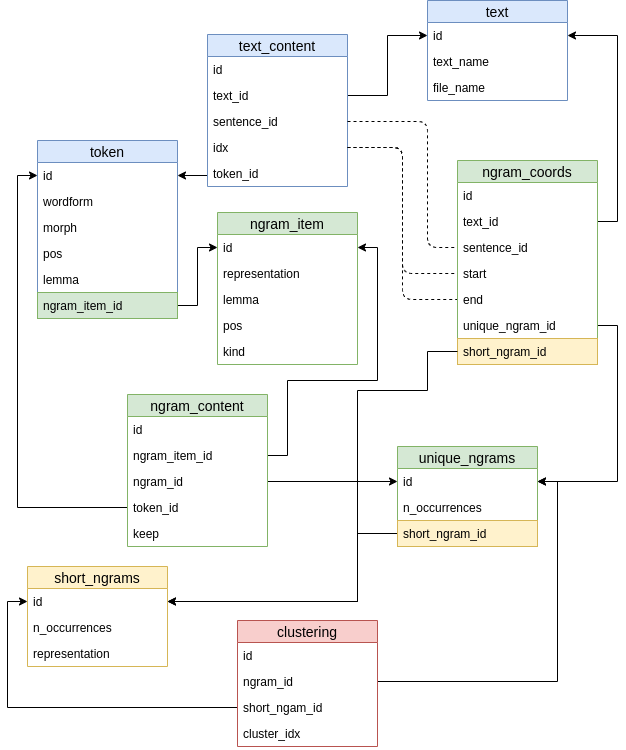

The diagram above was exported from draw.io. Its source (the exported page's mxGraphModel, read from the mxfile embedded in the PNG):
<mxGraphModel dx="1591" dy="850" grid="1" gridSize="10" guides="1" tooltips="1" connect="1" arrows="1" fold="1" page="1" pageScale="1" pageWidth="850" pageHeight="1100" math="0" shadow="0">
  <root>
    <mxCell id="0" />
    <mxCell id="1" parent="0" />
    <mxCell id="CTq7xRrmrxmYfFSP7KnR-19" style="edgeStyle=orthogonalEdgeStyle;rounded=0;orthogonalLoop=1;jettySize=auto;html=1;exitX=1;exitY=0.5;exitDx=0;exitDy=0;entryX=0;entryY=0.5;entryDx=0;entryDy=0;" parent="1" source="CTq7xRrmrxmYfFSP7KnR-18" target="CTq7xRrmrxmYfFSP7KnR-13" edge="1">
      <mxGeometry relative="1" as="geometry">
        <Array as="points">
          <mxPoint x="260" y="365" />
          <mxPoint x="260" y="307" />
        </Array>
      </mxGeometry>
    </mxCell>
    <mxCell id="CTq7xRrmrxmYfFSP7KnR-30" style="edgeStyle=orthogonalEdgeStyle;rounded=0;orthogonalLoop=1;jettySize=auto;html=1;exitX=1;exitY=0.5;exitDx=0;exitDy=0;entryX=0;entryY=0.5;entryDx=0;entryDy=0;" parent="1" source="CTq7xRrmrxmYfFSP7KnR-26" target="CTq7xRrmrxmYfFSP7KnR-21" edge="1">
      <mxGeometry relative="1" as="geometry" />
    </mxCell>
    <mxCell id="CTq7xRrmrxmYfFSP7KnR-31" style="edgeStyle=orthogonalEdgeStyle;rounded=0;orthogonalLoop=1;jettySize=auto;html=1;exitX=0;exitY=0.5;exitDx=0;exitDy=0;entryX=0;entryY=0.5;entryDx=0;entryDy=0;" parent="1" source="CTq7xRrmrxmYfFSP7KnR-27" target="CTq7xRrmrxmYfFSP7KnR-2" edge="1">
      <mxGeometry relative="1" as="geometry" />
    </mxCell>
    <mxCell id="CTq7xRrmrxmYfFSP7KnR-32" style="edgeStyle=orthogonalEdgeStyle;rounded=0;orthogonalLoop=1;jettySize=auto;html=1;exitX=1;exitY=0.5;exitDx=0;exitDy=0;entryX=1;entryY=0.5;entryDx=0;entryDy=0;" parent="1" source="CTq7xRrmrxmYfFSP7KnR-28" target="CTq7xRrmrxmYfFSP7KnR-13" edge="1">
      <mxGeometry relative="1" as="geometry">
        <Array as="points">
          <mxPoint x="350" y="515" />
          <mxPoint x="350" y="440" />
          <mxPoint x="440" y="440" />
          <mxPoint x="440" y="307" />
        </Array>
      </mxGeometry>
    </mxCell>
    <mxCell id="CTq7xRrmrxmYfFSP7KnR-52" style="edgeStyle=orthogonalEdgeStyle;rounded=0;orthogonalLoop=1;jettySize=auto;html=1;exitX=0;exitY=0.5;exitDx=0;exitDy=0;entryX=1;entryY=0.5;entryDx=0;entryDy=0;" parent="1" source="CTq7xRrmrxmYfFSP7KnR-46" target="CTq7xRrmrxmYfFSP7KnR-37" edge="1">
      <mxGeometry relative="1" as="geometry">
        <Array as="points">
          <mxPoint x="420" y="593" />
          <mxPoint x="420" y="661" />
        </Array>
      </mxGeometry>
    </mxCell>
    <mxCell id="CTq7xRrmrxmYfFSP7KnR-63" style="edgeStyle=orthogonalEdgeStyle;rounded=0;orthogonalLoop=1;jettySize=auto;html=1;exitX=0;exitY=0.5;exitDx=0;exitDy=0;entryX=1;entryY=0.5;entryDx=0;entryDy=0;" parent="1" source="CTq7xRrmrxmYfFSP7KnR-62" target="CTq7xRrmrxmYfFSP7KnR-2" edge="1">
      <mxGeometry relative="1" as="geometry">
        <Array as="points">
          <mxPoint x="270" y="235" />
        </Array>
      </mxGeometry>
    </mxCell>
    <mxCell id="CTq7xRrmrxmYfFSP7KnR-64" style="edgeStyle=orthogonalEdgeStyle;rounded=0;orthogonalLoop=1;jettySize=auto;html=1;exitX=1;exitY=0.5;exitDx=0;exitDy=0;entryX=0;entryY=0.5;entryDx=0;entryDy=0;" parent="1" source="CTq7xRrmrxmYfFSP7KnR-60" target="CTq7xRrmrxmYfFSP7KnR-55" edge="1">
      <mxGeometry relative="1" as="geometry" />
    </mxCell>
    <mxCell id="CTq7xRrmrxmYfFSP7KnR-80" style="edgeStyle=orthogonalEdgeStyle;rounded=0;orthogonalLoop=1;jettySize=auto;html=1;exitX=0;exitY=0.5;exitDx=0;exitDy=0;entryX=0;entryY=0.5;entryDx=0;entryDy=0;" parent="1" source="CTq7xRrmrxmYfFSP7KnR-79" target="CTq7xRrmrxmYfFSP7KnR-37" edge="1">
      <mxGeometry relative="1" as="geometry">
        <Array as="points">
          <mxPoint x="70" y="767" />
          <mxPoint x="70" y="661" />
        </Array>
      </mxGeometry>
    </mxCell>
    <mxCell id="CTq7xRrmrxmYfFSP7KnR-58" value="text_content" style="swimlane;fontStyle=0;childLayout=stackLayout;horizontal=1;startSize=22;horizontalStack=0;resizeParent=1;resizeParentMax=0;resizeLast=0;collapsible=1;marginBottom=0;align=center;fontSize=14;fillColor=#dae8fc;strokeColor=#6c8ebf;" parent="1" vertex="1">
      <mxGeometry x="270" y="94" width="140" height="152" as="geometry" />
    </mxCell>
    <mxCell id="CTq7xRrmrxmYfFSP7KnR-59" value="id" style="text;strokeColor=none;fillColor=none;spacingLeft=4;spacingRight=4;overflow=hidden;rotatable=0;points=[[0,0.5],[1,0.5]];portConstraint=eastwest;fontSize=12;" parent="CTq7xRrmrxmYfFSP7KnR-58" vertex="1">
      <mxGeometry y="22" width="140" height="26" as="geometry" />
    </mxCell>
    <mxCell id="CTq7xRrmrxmYfFSP7KnR-60" value="text_id" style="text;strokeColor=none;fillColor=none;spacingLeft=4;spacingRight=4;overflow=hidden;rotatable=0;points=[[0,0.5],[1,0.5]];portConstraint=eastwest;fontSize=12;" parent="CTq7xRrmrxmYfFSP7KnR-58" vertex="1">
      <mxGeometry y="48" width="140" height="26" as="geometry" />
    </mxCell>
    <mxCell id="CTq7xRrmrxmYfFSP7KnR-61" value="sentence_id" style="text;strokeColor=none;fillColor=none;spacingLeft=4;spacingRight=4;overflow=hidden;rotatable=0;points=[[0,0.5],[1,0.5]];portConstraint=eastwest;fontSize=12;" parent="CTq7xRrmrxmYfFSP7KnR-58" vertex="1">
      <mxGeometry y="74" width="140" height="26" as="geometry" />
    </mxCell>
    <mxCell id="CTq7xRrmrxmYfFSP7KnR-65" value="idx" style="text;strokeColor=none;fillColor=none;spacingLeft=4;spacingRight=4;overflow=hidden;rotatable=0;points=[[0,0.5],[1,0.5]];portConstraint=eastwest;fontSize=12;" parent="CTq7xRrmrxmYfFSP7KnR-58" vertex="1">
      <mxGeometry y="100" width="140" height="26" as="geometry" />
    </mxCell>
    <mxCell id="CTq7xRrmrxmYfFSP7KnR-62" value="token_id" style="text;strokeColor=none;fillColor=none;spacingLeft=4;spacingRight=4;overflow=hidden;rotatable=0;points=[[0,0.5],[1,0.5]];portConstraint=eastwest;fontSize=12;" parent="CTq7xRrmrxmYfFSP7KnR-58" vertex="1">
      <mxGeometry y="126" width="140" height="26" as="geometry" />
    </mxCell>
    <mxCell id="CTq7xRrmrxmYfFSP7KnR-1" value="token" style="swimlane;fontStyle=0;childLayout=stackLayout;horizontal=1;startSize=22;horizontalStack=0;resizeParent=1;resizeParentMax=0;resizeLast=0;collapsible=1;marginBottom=0;align=center;fontSize=14;fillColor=#dae8fc;strokeColor=#6c8ebf;" parent="1" vertex="1">
      <mxGeometry x="100" y="200" width="140" height="178" as="geometry" />
    </mxCell>
    <mxCell id="CTq7xRrmrxmYfFSP7KnR-2" value="id" style="text;strokeColor=none;fillColor=none;spacingLeft=4;spacingRight=4;overflow=hidden;rotatable=0;points=[[0,0.5],[1,0.5]];portConstraint=eastwest;fontSize=12;" parent="CTq7xRrmrxmYfFSP7KnR-1" vertex="1">
      <mxGeometry y="22" width="140" height="26" as="geometry" />
    </mxCell>
    <mxCell id="CTq7xRrmrxmYfFSP7KnR-3" value="wordform" style="text;strokeColor=none;fillColor=none;spacingLeft=4;spacingRight=4;overflow=hidden;rotatable=0;points=[[0,0.5],[1,0.5]];portConstraint=eastwest;fontSize=12;" parent="CTq7xRrmrxmYfFSP7KnR-1" vertex="1">
      <mxGeometry y="48" width="140" height="26" as="geometry" />
    </mxCell>
    <mxCell id="CTq7xRrmrxmYfFSP7KnR-4" value="morph" style="text;strokeColor=none;fillColor=none;spacingLeft=4;spacingRight=4;overflow=hidden;rotatable=0;points=[[0,0.5],[1,0.5]];portConstraint=eastwest;fontSize=12;" parent="CTq7xRrmrxmYfFSP7KnR-1" vertex="1">
      <mxGeometry y="74" width="140" height="26" as="geometry" />
    </mxCell>
    <mxCell id="CTq7xRrmrxmYfFSP7KnR-40" value="pos" style="text;strokeColor=none;fillColor=none;spacingLeft=4;spacingRight=4;overflow=hidden;rotatable=0;points=[[0,0.5],[1,0.5]];portConstraint=eastwest;fontSize=12;" parent="CTq7xRrmrxmYfFSP7KnR-1" vertex="1">
      <mxGeometry y="100" width="140" height="26" as="geometry" />
    </mxCell>
    <mxCell id="CTq7xRrmrxmYfFSP7KnR-35" value="lemma" style="text;strokeColor=none;fillColor=none;spacingLeft=4;spacingRight=4;overflow=hidden;rotatable=0;points=[[0,0.5],[1,0.5]];portConstraint=eastwest;fontSize=12;" parent="CTq7xRrmrxmYfFSP7KnR-1" vertex="1">
      <mxGeometry y="126" width="140" height="26" as="geometry" />
    </mxCell>
    <mxCell id="CTq7xRrmrxmYfFSP7KnR-18" value="ngram_item_id" style="text;strokeColor=#82b366;fillColor=#d5e8d4;spacingLeft=4;spacingRight=4;overflow=hidden;rotatable=0;points=[[0,0.5],[1,0.5]];portConstraint=eastwest;fontSize=12;" parent="CTq7xRrmrxmYfFSP7KnR-1" vertex="1">
      <mxGeometry y="152" width="140" height="26" as="geometry" />
    </mxCell>
    <mxCell id="3kcj3OJgyoyVt_VyEsUZ-10" style="edgeStyle=orthogonalEdgeStyle;rounded=0;orthogonalLoop=1;jettySize=auto;html=1;exitX=1;exitY=0.5;exitDx=0;exitDy=0;entryX=1;entryY=0.5;entryDx=0;entryDy=0;" edge="1" parent="1" source="3kcj3OJgyoyVt_VyEsUZ-4" target="CTq7xRrmrxmYfFSP7KnR-55">
      <mxGeometry relative="1" as="geometry" />
    </mxCell>
    <mxCell id="CTq7xRrmrxmYfFSP7KnR-36" value="short_ngrams" style="swimlane;fontStyle=0;childLayout=stackLayout;horizontal=1;startSize=22;horizontalStack=0;resizeParent=1;resizeParentMax=0;resizeLast=0;collapsible=1;marginBottom=0;align=center;fontSize=14;fillColor=#fff2cc;strokeColor=#d6b656;" parent="1" vertex="1">
      <mxGeometry x="90" y="626" width="140" height="100" as="geometry" />
    </mxCell>
    <mxCell id="CTq7xRrmrxmYfFSP7KnR-37" value="id" style="text;strokeColor=none;fillColor=none;spacingLeft=4;spacingRight=4;overflow=hidden;rotatable=0;points=[[0,0.5],[1,0.5]];portConstraint=eastwest;fontSize=12;" parent="CTq7xRrmrxmYfFSP7KnR-36" vertex="1">
      <mxGeometry y="22" width="140" height="26" as="geometry" />
    </mxCell>
    <mxCell id="CTq7xRrmrxmYfFSP7KnR-38" value="n_occurrences" style="text;strokeColor=none;fillColor=none;spacingLeft=4;spacingRight=4;overflow=hidden;rotatable=0;points=[[0,0.5],[1,0.5]];portConstraint=eastwest;fontSize=12;" parent="CTq7xRrmrxmYfFSP7KnR-36" vertex="1">
      <mxGeometry y="48" width="140" height="26" as="geometry" />
    </mxCell>
    <mxCell id="CTq7xRrmrxmYfFSP7KnR-77" value="representation" style="text;strokeColor=none;fillColor=none;spacingLeft=4;spacingRight=4;overflow=hidden;rotatable=0;points=[[0,0.5],[1,0.5]];portConstraint=eastwest;fontSize=12;" parent="CTq7xRrmrxmYfFSP7KnR-36" vertex="1">
      <mxGeometry y="74" width="140" height="26" as="geometry" />
    </mxCell>
    <mxCell id="3kcj3OJgyoyVt_VyEsUZ-14" style="edgeStyle=orthogonalEdgeStyle;rounded=0;orthogonalLoop=1;jettySize=auto;html=1;exitX=1;exitY=0.5;exitDx=0;exitDy=0;entryX=1;entryY=0.5;entryDx=0;entryDy=0;" edge="1" parent="1" source="CTq7xRrmrxmYfFSP7KnR-69" target="CTq7xRrmrxmYfFSP7KnR-21">
      <mxGeometry relative="1" as="geometry" />
    </mxCell>
    <mxCell id="CTq7xRrmrxmYfFSP7KnR-67" value="clustering" style="swimlane;fontStyle=0;childLayout=stackLayout;horizontal=1;startSize=22;horizontalStack=0;resizeParent=1;resizeParentMax=0;resizeLast=0;collapsible=1;marginBottom=0;align=center;fontSize=14;fillColor=#f8cecc;strokeColor=#b85450;" parent="1" vertex="1">
      <mxGeometry x="300" y="680" width="140" height="126" as="geometry" />
    </mxCell>
    <mxCell id="CTq7xRrmrxmYfFSP7KnR-68" value="id" style="text;strokeColor=none;fillColor=none;spacingLeft=4;spacingRight=4;overflow=hidden;rotatable=0;points=[[0,0.5],[1,0.5]];portConstraint=eastwest;fontSize=12;" parent="CTq7xRrmrxmYfFSP7KnR-67" vertex="1">
      <mxGeometry y="22" width="140" height="26" as="geometry" />
    </mxCell>
    <mxCell id="CTq7xRrmrxmYfFSP7KnR-69" value="ngram_id" style="text;strokeColor=none;fillColor=none;spacingLeft=4;spacingRight=4;overflow=hidden;rotatable=0;points=[[0,0.5],[1,0.5]];portConstraint=eastwest;fontSize=12;" parent="CTq7xRrmrxmYfFSP7KnR-67" vertex="1">
      <mxGeometry y="48" width="140" height="26" as="geometry" />
    </mxCell>
    <mxCell id="CTq7xRrmrxmYfFSP7KnR-79" value="short_ngam_id" style="text;strokeColor=none;fillColor=none;spacingLeft=4;spacingRight=4;overflow=hidden;rotatable=0;points=[[0,0.5],[1,0.5]];portConstraint=eastwest;fontSize=12;" parent="CTq7xRrmrxmYfFSP7KnR-67" vertex="1">
      <mxGeometry y="74" width="140" height="26" as="geometry" />
    </mxCell>
    <mxCell id="CTq7xRrmrxmYfFSP7KnR-70" value="cluster_idx" style="text;strokeColor=none;fillColor=none;spacingLeft=4;spacingRight=4;overflow=hidden;rotatable=0;points=[[0,0.5],[1,0.5]];portConstraint=eastwest;fontSize=12;" parent="CTq7xRrmrxmYfFSP7KnR-67" vertex="1">
      <mxGeometry y="100" width="140" height="26" as="geometry" />
    </mxCell>
    <mxCell id="CTq7xRrmrxmYfFSP7KnR-24" value="ngram_content" style="swimlane;fontStyle=0;childLayout=stackLayout;horizontal=1;startSize=22;horizontalStack=0;resizeParent=1;resizeParentMax=0;resizeLast=0;collapsible=1;marginBottom=0;align=center;fontSize=14;fillColor=#d5e8d4;strokeColor=#82b366;" parent="1" vertex="1">
      <mxGeometry x="190" y="454" width="140" height="152" as="geometry" />
    </mxCell>
    <mxCell id="CTq7xRrmrxmYfFSP7KnR-25" value="id" style="text;strokeColor=none;fillColor=none;spacingLeft=4;spacingRight=4;overflow=hidden;rotatable=0;points=[[0,0.5],[1,0.5]];portConstraint=eastwest;fontSize=12;" parent="CTq7xRrmrxmYfFSP7KnR-24" vertex="1">
      <mxGeometry y="22" width="140" height="26" as="geometry" />
    </mxCell>
    <mxCell id="CTq7xRrmrxmYfFSP7KnR-28" value="ngram_item_id" style="text;strokeColor=none;fillColor=none;spacingLeft=4;spacingRight=4;overflow=hidden;rotatable=0;points=[[0,0.5],[1,0.5]];portConstraint=eastwest;fontSize=12;" parent="CTq7xRrmrxmYfFSP7KnR-24" vertex="1">
      <mxGeometry y="48" width="140" height="26" as="geometry" />
    </mxCell>
    <mxCell id="CTq7xRrmrxmYfFSP7KnR-26" value="ngram_id" style="text;strokeColor=none;fillColor=none;spacingLeft=4;spacingRight=4;overflow=hidden;rotatable=0;points=[[0,0.5],[1,0.5]];portConstraint=eastwest;fontSize=12;" parent="CTq7xRrmrxmYfFSP7KnR-24" vertex="1">
      <mxGeometry y="74" width="140" height="26" as="geometry" />
    </mxCell>
    <mxCell id="CTq7xRrmrxmYfFSP7KnR-27" value="token_id" style="text;strokeColor=none;fillColor=none;spacingLeft=4;spacingRight=4;overflow=hidden;rotatable=0;points=[[0,0.5],[1,0.5]];portConstraint=eastwest;fontSize=12;" parent="CTq7xRrmrxmYfFSP7KnR-24" vertex="1">
      <mxGeometry y="100" width="140" height="26" as="geometry" />
    </mxCell>
    <mxCell id="CTq7xRrmrxmYfFSP7KnR-45" value="keep" style="text;spacingLeft=4;spacingRight=4;overflow=hidden;rotatable=0;points=[[0,0.5],[1,0.5]];portConstraint=eastwest;fontSize=12;" parent="CTq7xRrmrxmYfFSP7KnR-24" vertex="1">
      <mxGeometry y="126" width="140" height="26" as="geometry" />
    </mxCell>
    <mxCell id="3kcj3OJgyoyVt_VyEsUZ-17" style="edgeStyle=orthogonalEdgeStyle;rounded=0;orthogonalLoop=1;jettySize=auto;html=1;exitX=1;exitY=0.5;exitDx=0;exitDy=0;entryX=1;entryY=0.5;entryDx=0;entryDy=0;strokeColor=#000000;" edge="1" parent="1" source="3kcj3OJgyoyVt_VyEsUZ-3" target="CTq7xRrmrxmYfFSP7KnR-21">
      <mxGeometry relative="1" as="geometry" />
    </mxCell>
    <mxCell id="CTq7xRrmrxmYfFSP7KnR-53" value="text" style="swimlane;fontStyle=0;childLayout=stackLayout;horizontal=1;startSize=22;horizontalStack=0;resizeParent=1;resizeParentMax=0;resizeLast=0;collapsible=1;marginBottom=0;align=center;fontSize=14;fillColor=#dae8fc;strokeColor=#6c8ebf;" parent="1" vertex="1">
      <mxGeometry x="490" y="60" width="140" height="100" as="geometry" />
    </mxCell>
    <mxCell id="CTq7xRrmrxmYfFSP7KnR-55" value="id" style="text;strokeColor=none;fillColor=none;spacingLeft=4;spacingRight=4;overflow=hidden;rotatable=0;points=[[0,0.5],[1,0.5]];portConstraint=eastwest;fontSize=12;" parent="CTq7xRrmrxmYfFSP7KnR-53" vertex="1">
      <mxGeometry y="22" width="140" height="26" as="geometry" />
    </mxCell>
    <mxCell id="CTq7xRrmrxmYfFSP7KnR-54" value="text_name" style="text;strokeColor=none;fillColor=none;spacingLeft=4;spacingRight=4;overflow=hidden;rotatable=0;points=[[0,0.5],[1,0.5]];portConstraint=eastwest;fontSize=12;" parent="CTq7xRrmrxmYfFSP7KnR-53" vertex="1">
      <mxGeometry y="48" width="140" height="26" as="geometry" />
    </mxCell>
    <mxCell id="CTq7xRrmrxmYfFSP7KnR-56" value="file_name" style="text;strokeColor=none;fillColor=none;spacingLeft=4;spacingRight=4;overflow=hidden;rotatable=0;points=[[0,0.5],[1,0.5]];portConstraint=eastwest;fontSize=12;" parent="CTq7xRrmrxmYfFSP7KnR-53" vertex="1">
      <mxGeometry y="74" width="140" height="26" as="geometry" />
    </mxCell>
    <mxCell id="3kcj3OJgyoyVt_VyEsUZ-18" value="" style="endArrow=none;dashed=1;html=1;strokeColor=#000000;edgeStyle=orthogonalEdgeStyle;entryX=0;entryY=0.5;entryDx=0;entryDy=0;exitX=1;exitY=0.5;exitDx=0;exitDy=0;" edge="1" parent="1" source="CTq7xRrmrxmYfFSP7KnR-61" target="3kcj3OJgyoyVt_VyEsUZ-5">
      <mxGeometry width="50" height="50" relative="1" as="geometry">
        <mxPoint x="630" y="450" as="sourcePoint" />
        <mxPoint x="680" y="400" as="targetPoint" />
        <Array as="points">
          <mxPoint x="490" y="181" />
          <mxPoint x="490" y="307" />
        </Array>
      </mxGeometry>
    </mxCell>
    <mxCell id="3kcj3OJgyoyVt_VyEsUZ-19" value="" style="endArrow=none;dashed=1;html=1;strokeColor=#000000;edgeStyle=orthogonalEdgeStyle;entryX=0;entryY=0.5;entryDx=0;entryDy=0;exitX=1;exitY=0.5;exitDx=0;exitDy=0;" edge="1" parent="1" source="CTq7xRrmrxmYfFSP7KnR-65" target="3kcj3OJgyoyVt_VyEsUZ-6">
      <mxGeometry width="50" height="50" relative="1" as="geometry">
        <mxPoint x="420" y="191" as="sourcePoint" />
        <mxPoint x="500" y="317" as="targetPoint" />
      </mxGeometry>
    </mxCell>
    <mxCell id="3kcj3OJgyoyVt_VyEsUZ-20" value="" style="endArrow=none;dashed=1;html=1;strokeColor=#000000;edgeStyle=orthogonalEdgeStyle;entryX=0;entryY=0.5;entryDx=0;entryDy=0;exitX=1;exitY=0.5;exitDx=0;exitDy=0;" edge="1" parent="1" source="CTq7xRrmrxmYfFSP7KnR-65" target="3kcj3OJgyoyVt_VyEsUZ-7">
      <mxGeometry width="50" height="50" relative="1" as="geometry">
        <mxPoint x="420" y="217" as="sourcePoint" />
        <mxPoint x="500" y="343" as="targetPoint" />
      </mxGeometry>
    </mxCell>
    <mxCell id="3kcj3OJgyoyVt_VyEsUZ-1" value="ngram_coords" style="swimlane;fontStyle=0;childLayout=stackLayout;horizontal=1;startSize=22;horizontalStack=0;resizeParent=1;resizeParentMax=0;resizeLast=0;collapsible=1;marginBottom=0;align=center;fontSize=14;fillColor=#d5e8d4;strokeColor=#82b366;" vertex="1" parent="1">
      <mxGeometry x="520" y="220" width="140" height="204" as="geometry" />
    </mxCell>
    <mxCell id="3kcj3OJgyoyVt_VyEsUZ-2" value="id" style="text;strokeColor=none;fillColor=none;spacingLeft=4;spacingRight=4;overflow=hidden;rotatable=0;points=[[0,0.5],[1,0.5]];portConstraint=eastwest;fontSize=12;" vertex="1" parent="3kcj3OJgyoyVt_VyEsUZ-1">
      <mxGeometry y="22" width="140" height="26" as="geometry" />
    </mxCell>
    <mxCell id="3kcj3OJgyoyVt_VyEsUZ-4" value="text_id" style="text;strokeColor=none;fillColor=none;spacingLeft=4;spacingRight=4;overflow=hidden;rotatable=0;points=[[0,0.5],[1,0.5]];portConstraint=eastwest;fontSize=12;" vertex="1" parent="3kcj3OJgyoyVt_VyEsUZ-1">
      <mxGeometry y="48" width="140" height="26" as="geometry" />
    </mxCell>
    <mxCell id="3kcj3OJgyoyVt_VyEsUZ-5" value="sentence_id" style="text;strokeColor=none;fillColor=none;spacingLeft=4;spacingRight=4;overflow=hidden;rotatable=0;points=[[0,0.5],[1,0.5]];portConstraint=eastwest;fontSize=12;" vertex="1" parent="3kcj3OJgyoyVt_VyEsUZ-1">
      <mxGeometry y="74" width="140" height="26" as="geometry" />
    </mxCell>
    <mxCell id="3kcj3OJgyoyVt_VyEsUZ-6" value="start" style="text;strokeColor=none;fillColor=none;spacingLeft=4;spacingRight=4;overflow=hidden;rotatable=0;points=[[0,0.5],[1,0.5]];portConstraint=eastwest;fontSize=12;" vertex="1" parent="3kcj3OJgyoyVt_VyEsUZ-1">
      <mxGeometry y="100" width="140" height="26" as="geometry" />
    </mxCell>
    <mxCell id="3kcj3OJgyoyVt_VyEsUZ-7" value="end" style="text;strokeColor=none;fillColor=none;spacingLeft=4;spacingRight=4;overflow=hidden;rotatable=0;points=[[0,0.5],[1,0.5]];portConstraint=eastwest;fontSize=12;" vertex="1" parent="3kcj3OJgyoyVt_VyEsUZ-1">
      <mxGeometry y="126" width="140" height="26" as="geometry" />
    </mxCell>
    <mxCell id="3kcj3OJgyoyVt_VyEsUZ-3" value="unique_ngram_id" style="text;strokeColor=none;fillColor=none;spacingLeft=4;spacingRight=4;overflow=hidden;rotatable=0;points=[[0,0.5],[1,0.5]];portConstraint=eastwest;fontSize=12;" vertex="1" parent="3kcj3OJgyoyVt_VyEsUZ-1">
      <mxGeometry y="152" width="140" height="26" as="geometry" />
    </mxCell>
    <mxCell id="3kcj3OJgyoyVt_VyEsUZ-8" value="short_ngram_id" style="text;strokeColor=#d6b656;fillColor=#fff2cc;spacingLeft=4;spacingRight=4;overflow=hidden;rotatable=0;points=[[0,0.5],[1,0.5]];portConstraint=eastwest;fontSize=12;" vertex="1" parent="3kcj3OJgyoyVt_VyEsUZ-1">
      <mxGeometry y="178" width="140" height="26" as="geometry" />
    </mxCell>
    <mxCell id="3kcj3OJgyoyVt_VyEsUZ-22" style="edgeStyle=orthogonalEdgeStyle;rounded=0;orthogonalLoop=1;jettySize=auto;html=1;exitX=0;exitY=0.5;exitDx=0;exitDy=0;entryX=1;entryY=0.5;entryDx=0;entryDy=0;strokeColor=#000000;" edge="1" parent="1" source="3kcj3OJgyoyVt_VyEsUZ-8" target="CTq7xRrmrxmYfFSP7KnR-37">
      <mxGeometry relative="1" as="geometry">
        <Array as="points">
          <mxPoint x="490" y="411" />
          <mxPoint x="490" y="450" />
          <mxPoint x="420" y="450" />
          <mxPoint x="420" y="661" />
        </Array>
      </mxGeometry>
    </mxCell>
    <mxCell id="CTq7xRrmrxmYfFSP7KnR-12" value="ngram_item" style="swimlane;fontStyle=0;childLayout=stackLayout;horizontal=1;startSize=22;horizontalStack=0;resizeParent=1;resizeParentMax=0;resizeLast=0;collapsible=1;marginBottom=0;align=center;fontSize=14;fillColor=#d5e8d4;strokeColor=#82b366;" parent="1" vertex="1">
      <mxGeometry x="280" y="272" width="140" height="152" as="geometry" />
    </mxCell>
    <mxCell id="CTq7xRrmrxmYfFSP7KnR-13" value="id" style="text;strokeColor=none;fillColor=none;spacingLeft=4;spacingRight=4;overflow=hidden;rotatable=0;points=[[0,0.5],[1,0.5]];portConstraint=eastwest;fontSize=12;" parent="CTq7xRrmrxmYfFSP7KnR-12" vertex="1">
      <mxGeometry y="22" width="140" height="26" as="geometry" />
    </mxCell>
    <mxCell id="CTq7xRrmrxmYfFSP7KnR-14" value="representation" style="text;strokeColor=none;fillColor=none;spacingLeft=4;spacingRight=4;overflow=hidden;rotatable=0;points=[[0,0.5],[1,0.5]];portConstraint=eastwest;fontSize=12;" parent="CTq7xRrmrxmYfFSP7KnR-12" vertex="1">
      <mxGeometry y="48" width="140" height="26" as="geometry" />
    </mxCell>
    <mxCell id="CTq7xRrmrxmYfFSP7KnR-15" value="lemma" style="text;strokeColor=none;fillColor=none;spacingLeft=4;spacingRight=4;overflow=hidden;rotatable=0;points=[[0,0.5],[1,0.5]];portConstraint=eastwest;fontSize=12;" parent="CTq7xRrmrxmYfFSP7KnR-12" vertex="1">
      <mxGeometry y="74" width="140" height="26" as="geometry" />
    </mxCell>
    <mxCell id="CTq7xRrmrxmYfFSP7KnR-16" value="pos" style="text;strokeColor=none;fillColor=none;spacingLeft=4;spacingRight=4;overflow=hidden;rotatable=0;points=[[0,0.5],[1,0.5]];portConstraint=eastwest;fontSize=12;" parent="CTq7xRrmrxmYfFSP7KnR-12" vertex="1">
      <mxGeometry y="100" width="140" height="26" as="geometry" />
    </mxCell>
    <mxCell id="CTq7xRrmrxmYfFSP7KnR-17" value="kind" style="text;strokeColor=none;fillColor=none;spacingLeft=4;spacingRight=4;overflow=hidden;rotatable=0;points=[[0,0.5],[1,0.5]];portConstraint=eastwest;fontSize=12;" parent="CTq7xRrmrxmYfFSP7KnR-12" vertex="1">
      <mxGeometry y="126" width="140" height="26" as="geometry" />
    </mxCell>
    <mxCell id="CTq7xRrmrxmYfFSP7KnR-20" value="unique_ngrams" style="swimlane;fontStyle=0;childLayout=stackLayout;horizontal=1;startSize=22;horizontalStack=0;resizeParent=1;resizeParentMax=0;resizeLast=0;collapsible=1;marginBottom=0;align=center;fontSize=14;fillColor=#d5e8d4;strokeColor=#82b366;" parent="1" vertex="1">
      <mxGeometry x="460" y="506" width="140" height="100" as="geometry" />
    </mxCell>
    <mxCell id="CTq7xRrmrxmYfFSP7KnR-21" value="id" style="text;strokeColor=none;fillColor=none;spacingLeft=4;spacingRight=4;overflow=hidden;rotatable=0;points=[[0,0.5],[1,0.5]];portConstraint=eastwest;fontSize=12;" parent="CTq7xRrmrxmYfFSP7KnR-20" vertex="1">
      <mxGeometry y="22" width="140" height="26" as="geometry" />
    </mxCell>
    <mxCell id="CTq7xRrmrxmYfFSP7KnR-22" value="n_occurrences" style="text;strokeColor=none;fillColor=none;spacingLeft=4;spacingRight=4;overflow=hidden;rotatable=0;points=[[0,0.5],[1,0.5]];portConstraint=eastwest;fontSize=12;" parent="CTq7xRrmrxmYfFSP7KnR-20" vertex="1">
      <mxGeometry y="48" width="140" height="26" as="geometry" />
    </mxCell>
    <mxCell id="CTq7xRrmrxmYfFSP7KnR-46" value="short_ngram_id" style="text;strokeColor=#d6b656;fillColor=#fff2cc;spacingLeft=4;spacingRight=4;overflow=hidden;rotatable=0;points=[[0,0.5],[1,0.5]];portConstraint=eastwest;fontSize=12;" parent="CTq7xRrmrxmYfFSP7KnR-20" vertex="1">
      <mxGeometry y="74" width="140" height="26" as="geometry" />
    </mxCell>
  </root>
</mxGraphModel>